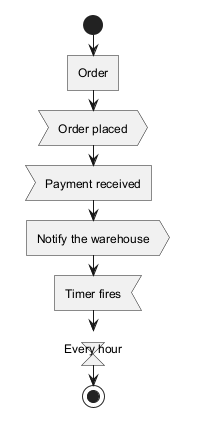

The diagram above was rendered by PlantUML. Its source (embedded in the PNG):
@startuml
start
:Order; <<object>>
:Order placed; <<objectSignal>>
:Payment received; <<acceptEvent>>
:Notify the warehouse; <<sendSignal>>
:Timer fires; <<trigger>>
:Every hour; <<timeEvent>>
stop
@enduml